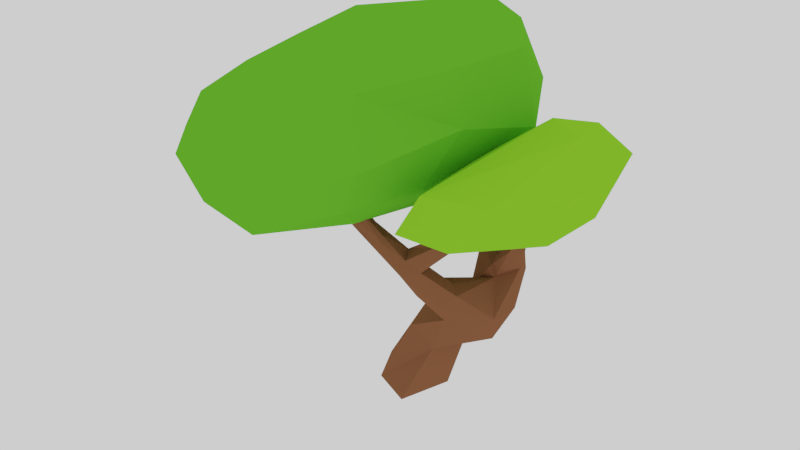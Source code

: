 # Source: AppleTree.blend  (saved by Blender 2.79.0; exported with 4.5.12 LTS)
import bpy
from mathutils import Matrix  # noqa: F401  (used for matrix-valued properties, if any)

bpy.ops.wm.read_factory_settings(use_empty=True)
scene = bpy.context.scene
scene.name = 'Scene'

# ---- collections
col_collection_1 = bpy.data.collections.new('Collection 1'); scene.collection.children.link(col_collection_1)

# ---- materials (node trees are filled in below, after node groups)
mat_woodbrown = bpy.data.materials.new('WoodBrown')
mat_woodbrown.alpha_threshold = 0.0
mat_woodbrown.roughness = 0.5
mat_leaves1 = bpy.data.materials.new('Leaves1')
mat_leaves1.alpha_threshold = 0.0
mat_leaves1.roughness = 0.5
mat_leaves2 = bpy.data.materials.new('leaves2')
mat_leaves2.alpha_threshold = 0.0
mat_leaves2.roughness = 0.5

# ---- material node trees
mat_woodbrown.use_nodes = True; mat_woodbrown.node_tree.nodes.clear()
_N = mat_woodbrown.node_tree.nodes; _L = mat_woodbrown.node_tree.links
n0 = _N.new('ShaderNodeOutputMaterial'); n0.name = 'Material Output'; n0.location = (300, 300)
n1 = _N.new('ShaderNodeBsdfDiffuse'); n1.name = 'Diffuse BSDF'; n1.location = (10, 300)
n1.inputs[0].default_value = (0.1844, 0.07509, 0.03712, 1.0)
_L.new(n1.outputs[0], n0.inputs[0])
n0.is_active_output = True
mat_leaves1.use_nodes = True; mat_leaves1.node_tree.nodes.clear()
_N = mat_leaves1.node_tree.nodes; _L = mat_leaves1.node_tree.links
n0 = _N.new('ShaderNodeOutputMaterial'); n0.name = 'Material Output'; n0.location = (300, 300)
n1 = _N.new('ShaderNodeBsdfDiffuse'); n1.name = 'Diffuse BSDF'; n1.location = (10, 300)
n1.inputs[0].default_value = (0.09421, 0.3931, 0.0204, 1.0)
_L.new(n1.outputs[0], n0.inputs[0])
n0.is_active_output = True
mat_leaves2.use_nodes = True; mat_leaves2.node_tree.nodes.clear()
_N = mat_leaves2.node_tree.nodes; _L = mat_leaves2.node_tree.links
n0 = _N.new('ShaderNodeOutputMaterial'); n0.name = 'Material Output'; n0.location = (300, 300)
n1 = _N.new('ShaderNodeBsdfDiffuse'); n1.name = 'Diffuse BSDF'; n1.location = (10, 300)
n1.inputs[0].default_value = (0.1871, 0.5488, 0.02032, 1.0)
_L.new(n1.outputs[0], n0.inputs[0])
n0.is_active_output = True

# ---- world
world_world = bpy.data.worlds.new('World'); scene.world = world_world
world_world.use_nodes = True; world_world.node_tree.nodes.clear()
_N = world_world.node_tree.nodes; _L = world_world.node_tree.links
n0 = _N.new('ShaderNodeOutputWorld'); n0.name = 'World Output'; n0.location = (300, 300)
n1 = _N.new('ShaderNodeBackground'); n1.name = 'Background'; n1.location = (10, 300)
n1.inputs[0].default_value = (1.0, 1.0, 1.0, 1.0)
_L.new(n1.outputs[0], n0.inputs[0])
n0.is_active_output = True
world_world.color = (0.05088, 0.05088, 0.05088)
world_world.use_sun_shadow = False
world_world.sun_shadow_jitter_overblur = 0.0
world_world.cycles.sampling_method = 'MANUAL'

# ---- meshes
me_sphere_001 = bpy.data.meshes.new('Sphere.001')
me_sphere_001.from_pydata([(1.62, 2.354, 8.094), (1.324, 1.849, 8.547), (2.607, 1.059, 8.006), (-1.278, 0.5608, 8.209), (-2.489, 2.08, 6.235), (2.601, -0.8725, 6.901), (1.206, -2.311, 7.66), (1.681, -2.826, 6.382), (-1.31, -2.525, 7.698), (1.236, -2.657, 5.436), (0.6756, -1.8, 4.695), (-0.2905, -3.497, 7.357), (-2.503, -1.419, 7.279), (-3.213, -2.111, 6.637), (-1.224, -3.912, 5.38), (-2.958, -3.122, 5.628), (-1.904, -3.612, 6.7), (-3.49, -1.612, 5.141), (-1.647, 0.8926, 4.42), (-0.1743, 1.533, 4.948), (-0.6536, 2.406, 5.889), (-1.605, 2.787, 6.472), (-0.442, 2.515, 8.021), (0.08799, -3.992, 5.934), (-2.195, -1.392, 4.452), (-0.3483, -0.5874, 4.294), (2.474, -0.1207, 6.075), (3.645, 0.5189, 6.977), (5.247, 0.7166, 6.632), (2.522, -1.298, 5.003), (3.2, -1.317, 4.751), (4.096, -1.48, 5.384), (2.617, -2.143, 6.025), (3.99, -1.876, 6.088), (3.175, -1.995, 4.977), (4.199, 1.275, 6.792), (4.465, 0.874, 5.121), (4.092, 1.564, 5.562), (0.1352, 1.918, 8.318), (-0.4402, -0.04502, 8.246), (2.087, 0.5106, 5.68), (0.789, -0.563, 8.337), (0.1694, -1.986, 8.239), (-3.123, 0.9006, 5.655), (-2.076, 2.142, 5.148), (-1.857, 1.875, 7.75), (-0.6055, -1.85, 4.175), (2.95, 1.099, 5.701), (2.318, -0.05732, 5.41), (4.536, 0.06479, 6.965), (3.366, 0.4994, 4.94), (5.084, -0.1544, 5.614), (-1.331, -1.156, 7.909), (0.3132, -3.253, 5.057), (4.687, 1.663, 6.178), (3.732, 1.551, 6.021), (-2.46, 0.9194, 4.663), (2.683, 1.64, 7.248), (1.834, 0.3217, 8.432), (2.297, -1.127, 8.004), (-0.591, -3.302, 4.627), (-2.457, -2.86, 4.811), (-2.742, -0.2049, 5.045), (-2.898, -0.5702, 6.264), (0.05855, 2.74, 7.201), (3.61, 0.9989, 6.738), (5.085, -0.5229, 6.297), (2.406, -2.593, 5.359), (4.229, -0.3204, 4.806), (-2.586, 0.176, 7.443), (0.8345, 0.7442, 4.822), (1.128, 2.537, 6.254), (2.982, 1.004, 6.471), (1.453, -0.3852, 4.907), (2.108, -1.41, 5.75), (1.343, 0.5292, -0.0001201), (0.6287, 1.421, -1.431e-07), (-0.436, 0.6685, -0.0005273), (0.02414, -0.2547, -0.007528), (0.9703, -0.6641, -0.007965), (1.16, 0.923, 1.514), (0.6612, 0.5167, 1.79), (0.8423, -0.1706, 1.647), (1.449, -0.1892, 1.288), (2.737, 0.1846, 1.901), (2.154, 0.5482, 2.071), (1.781, 0.2565, 2.38), (2.005, -0.5239, 2.394), (2.582, -0.3699, 2.142), (2.893, 1.085, 3.259), (2.373, 1.099, 3.108), (3.095, 0.541, 3.561), (2.159, 1.826, 5.104), (1.838, 1.833, 4.838), (1.598, 1.429, 4.91), (1.929, 1.175, 5.143), (2.219, 1.487, 5.208), (2.68, 1.263, 3.954), (2.174, 1.373, 3.755), (1.993, 0.773, 3.925), (2.626, 0.524, 3.919), (2.863, 0.8359, 4.02), (1.212, 1.638, 6.321), (0.9403, 1.462, 6.08), (2.602, 0.2106, 3.6), (1.037, 1.891, 6.018), (1.178, 1.857, 6.23), (3.067, 0.4789, 2.648), (2.141, 0.1759, 2.943), (2.681, 0.2668, 3.325), (2.996, -0.167, 2.641), (1.618, -0.961, 3.028), (2.201, -0.9228, 2.948), (1.66, -0.5762, 3.312), (2.202, -0.506, 3.326), (2.438, -0.7147, 3.219), (1.042, -1.089, 3.599), (1.446, -1.302, 3.594), (1.295, -0.772, 3.661), (1.577, -0.8756, 3.838), (1.835, -1.104, 3.703), (1.105, -1.457, 4.274), (1.093, -1.405, 4.426), (0.2627, -1.736, 4.874), (0.5559, -1.642, 4.535), (0.2733, -1.554, 4.97), (0.5115, -1.468, 5.051), (0.6744, -1.707, 5.067), (0.4908, -1.794, 4.932), (3.228, -0.06312, 4.237), (3.584, -0.05055, 5.466), (0.7505, -1.214, 4.554), (1.531, -1.22, 3.925), (1.406, -0.9682, 4.061), (0.6472, -1.265, 4.037), (2.244, -0.8317, 4.343), (2.385, -0.942, 4.253), (2.185, -1.052, 4.396), (2.046, -0.9656, 4.495), (2.967, -0.8545, 5.382), (3.064, -0.9012, 5.361), (2.938, -0.9765, 5.355), (2.84, -0.9427, 5.375), (3.461, 0.1042, 4.19), (3.145, 0.1091, 4.444), (3.25, 0.3805, 4.398), (3.693, 0.06215, 5.481), (3.388, 0.07545, 5.519), (3.502, 0.2143, 5.534), (1.665, 0.6283, 1.144)], [], [(64, 38, 0), (2, 0, 1), (12, 52, 3), (21, 4, 45), (45, 3, 22), (7, 74, 5), (74, 7, 9), (74, 9, 10), (6, 59, 42), (7, 5, 6), (52, 12, 8), (9, 53, 10), (12, 13, 16), (14, 16, 15), (15, 61, 14), (19, 71, 70), (17, 62, 24), (24, 61, 17), (13, 63, 17), (17, 15, 13), (38, 64, 22), (25, 10, 46), (32, 27, 26), (48, 29, 67), (47, 48, 26), (26, 27, 65), (65, 27, 35), (49, 66, 28), (33, 67, 34), (49, 32, 33), (37, 54, 36), (54, 37, 55), (55, 35, 54), (55, 65, 35), (39, 58, 38), (38, 3, 39), (58, 39, 41), (41, 39, 52), (42, 59, 41), (42, 52, 8), (4, 44, 43), (43, 44, 56), (10, 60, 46), (61, 24, 46), (50, 48, 47), (50, 29, 48), (47, 37, 50), (51, 68, 36), (59, 5, 2), (2, 57, 0), (0, 38, 1), (2, 1, 58), (2, 72, 57), (21, 22, 64), (8, 16, 11), (73, 10, 70), (6, 5, 59), (6, 42, 11), (6, 23, 7), (9, 7, 53), (10, 53, 60), (67, 26, 48), (23, 11, 16), (16, 13, 15), (60, 53, 14), (23, 16, 14), (14, 61, 60), (5, 72, 2), (17, 61, 15), (18, 62, 56), (25, 24, 18), (12, 69, 63), (17, 63, 62), (19, 25, 18), (20, 44, 21), (20, 21, 64), (71, 0, 57), (22, 3, 38), (53, 7, 23), (23, 14, 53), (24, 25, 46), (25, 19, 70), (28, 35, 49), (67, 29, 34), (26, 65, 47), (51, 31, 68), (49, 35, 27), (29, 50, 30), (31, 66, 33), (19, 20, 71), (64, 71, 20), (49, 27, 32), (32, 67, 33), (34, 29, 30), (30, 68, 34), (54, 35, 28), (38, 58, 1), (3, 52, 39), (5, 74, 72), (41, 59, 58), (41, 52, 42), (8, 11, 42), (56, 62, 43), (56, 44, 18), (19, 18, 44), (44, 4, 21), (3, 45, 69), (13, 12, 63), (50, 68, 30), (46, 60, 61), (47, 65, 55), (47, 55, 37), (33, 66, 49), (50, 37, 36), (51, 54, 28), (51, 28, 66), (2, 58, 59), (21, 45, 22), (8, 12, 16), (6, 11, 23), (67, 32, 26), (31, 34, 68), (31, 51, 66), (34, 31, 33), (19, 44, 20), (64, 0, 71), (50, 36, 68), (51, 36, 54), (4, 43, 45), (45, 43, 69), (43, 62, 63), (12, 3, 69), (69, 43, 63), (24, 62, 18), (10, 25, 70), (71, 57, 72), (74, 10, 73), (40, 70, 71), (40, 71, 72), (40, 73, 70), (40, 72, 74), (40, 74, 73), (86, 80, 81), (82, 86, 81), (83, 87, 82), (84, 83, 149), (85, 84, 80), (91, 109, 110), (107, 91, 110), (93, 97, 98), (94, 98, 99), (95, 99, 100), (101, 95, 100), (97, 96, 101), (89, 101, 91), (90, 97, 89), (92, 105, 106), (103, 102, 105), (92, 102, 96), (93, 103, 105), (84, 110, 88), (111, 108, 87), (87, 108, 86), (86, 108, 85), (85, 107, 84), (113, 109, 108), (116, 118, 111), (134, 116, 117), (112, 87, 88), (109, 115, 110), (110, 112, 88), (114, 120, 115), (113, 119, 114), (133, 122, 132), (124, 134, 117), (132, 121, 117), (120, 117, 112), (124, 121, 128, 123), (121, 122, 127, 128), (123, 126, 125), (128, 127, 126, 123), (121, 124, 117), (122, 133, 131), (143, 130, 129), (145, 146, 143), (120, 132, 117), (118, 133, 119), (134, 118, 116), (135, 140, 136), (142, 140, 139), (141, 138, 137), (140, 137, 136), (138, 139, 135), (100, 145, 101), (101, 143, 91), (104, 109, 129, 144), (100, 99, 104), (146, 147, 130), (147, 145, 144), (130, 144, 129), (137, 133, 132), (133, 135, 119), (137, 132, 120), (136, 137, 120), (83, 78, 79), (82, 81, 78), (81, 76, 77), (76, 149, 75), (75, 83, 79), (96, 103, 95), (86, 85, 80), (82, 87, 86), (83, 88, 87), (84, 88, 83), (99, 90, 108), (104, 99, 108), (143, 129, 109, 91), (107, 89, 91), (93, 92, 97), (94, 93, 98), (95, 94, 99), (101, 96, 95), (97, 92, 96), (89, 97, 101), (109, 104, 108), (99, 98, 90), (90, 98, 97), (92, 93, 105), (102, 106, 105), (92, 106, 102), (94, 95, 103), (93, 94, 103), (84, 107, 110), (111, 113, 108), (84, 149, 80), (85, 90, 107), (113, 114, 109), (117, 116, 111), (112, 111, 87), (109, 114, 115), (110, 115, 112), (114, 119, 120), (113, 118, 119), (132, 122, 121), (122, 131, 126, 127), (131, 134, 125, 126), (134, 124, 123, 125), (143, 146, 130), (145, 148, 146), (115, 120, 112), (118, 131, 133), (118, 113, 111), (134, 131, 118), (135, 139, 140), (135, 136, 120), (142, 141, 140), (141, 142, 138), (140, 141, 137), (138, 142, 139), (100, 144, 145), (101, 145, 143), (100, 104, 144), (146, 148, 147), (147, 148, 145), (130, 147, 144), (137, 138, 133), (133, 138, 135), (119, 135, 120), (83, 82, 78), (81, 80, 76), (76, 80, 149), (75, 149, 83), (96, 102, 103), (81, 77, 78), (108, 90, 85), (90, 89, 107), (112, 117, 111), (76, 75, 79, 78, 77)])
me_sphere_001.polygons.foreach_set('material_index', [1, 1, 1, 1, 1, 1, 1, 1, 1, 1, 1, 1, 1, 1, 1, 1, 1, 1, 1, 1, 1, 1, 2, 2, 2, 2, 2, 2, 2, 2, 2, 2, 2, 2, 1, 1, 1, 1, 1, 1, 1, 1, 1, 1, 2, 2, 2, 2, 1, 1, 1, 1, 1, 1, 1, 1, 1, 1, 1, 1, 1, 2, 1, 1, 1, 1, 1, 1, 1, 1, 1, 1, 1, 1, 1, 1, 1, 1, 1, 1, 1, 1, 2, 2, 2, 2, 2, 2, 2, 1, 1, 2, 2, 2, 2, 2, 1, 1, 1, 1, 1, 1, 1, 1, 1, 1, 1, 1, 2, 1, 2, 2, 2, 2, 2, 2, 1, 1, 1, 1, 2, 2, 2, 2, 1, 1, 2, 2, 1, 1, 1, 1, 1, 1, 1, 1, 1, 1, 1, 1, 1, 1, 0, 0, 0, 0, 0, 0, 0, 0, 0, 0, 0, 0, 0, 0, 0, 0, 0, 0, 0, 0, 0, 0, 0, 0, 0, 0, 0, 0, 0, 0, 0, 0, 0, 0, 0, 0, 0, 0, 0, 0, 0, 0, 0, 0, 0, 0, 0, 0, 0, 0, 0, 0, 0, 0, 0, 0, 0, 0, 0, 0, 0, 0, 0, 0, 0, 0, 0, 0, 0, 0, 0, 0, 0, 0, 0, 0, 0, 0, 0, 0, 0, 0, 0, 0, 0, 0, 0, 0, 0, 0, 0, 0, 0, 0, 0, 0, 0, 0, 0, 0, 0, 0, 0, 0, 0, 0, 0, 0, 0, 0, 0, 0, 0, 0, 0, 0, 0, 0, 0, 0, 0, 0, 0, 0, 0, 0, 0, 0, 0, 0, 0, 0, 0, 0, 0, 0])
me_sphere_001.materials.append(mat_woodbrown)
me_sphere_001.materials.append(mat_leaves1)
me_sphere_001.materials.append(mat_leaves2)
me_sphere_001.use_remesh_preserve_volume = False
me_sphere_001.use_remesh_preserve_attributes = False
me_sphere_001.use_mirror_vertex_groups = False
me_sphere_001.update()

# ---- objects
ob_appletree = bpy.data.objects.new('AppleTree', me_sphere_001)

# ---- transforms, parenting, visibility, modifiers, constraints
ob_appletree.location = (0.0, 0.0, 0.0)
ob_appletree.lineart.crease_threshold = 0.0

# ---- collection membership
col_collection_1.objects.link(ob_appletree)

# ---- scene / render settings (as saved in the file)
scene.frame_start = 1; scene.frame_end = 250; scene.frame_set(1)
scene.render.engine = 'CYCLES'
scene.render.image_settings.compression = 0
scene.render.dither_intensity = 0.0
scene.cycles.use_denoising = False
scene.cycles.samples = 128
scene.cycles.sampling_pattern = 'TABULATED_SOBOL'
scene.cycles.use_adaptive_sampling = False
scene.cycles.use_light_tree = False
scene.cycles.blur_glossy = 0.0
scene.cycles.sample_clamp_indirect = 0.0
scene.view_settings.view_transform = 'Filmic'
bpy.context.view_layer.update()

# ---- added for rendering (the .blend has no active camera): camera
cam_auto = bpy.data.cameras.new('AutoCamera')
cam_auto.lens = 50.0
cam_auto.sensor_width = 36.0
cam_auto.clip_end = 1000.0
ob_auto_camera = bpy.data.objects.new('AutoCamera', cam_auto)
scene.collection.objects.link(ob_auto_camera)
ob_auto_camera.location = (13.8146, -16.1254, 14.6182)
ob_auto_camera.rotation_euler = (1.09748, -7.21219e-08, 0.694738)
scene.camera = ob_auto_camera
bpy.context.view_layer.update()

